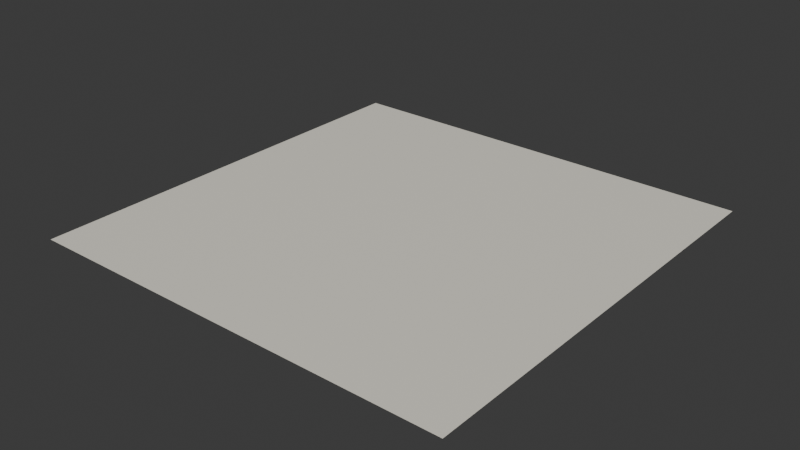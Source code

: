 # Source: conch-shell.blend  (saved by Blender 4.2.66; exported with 4.5.12 LTS)
import bpy
from mathutils import Matrix  # noqa: F401  (used for matrix-valued properties, if any)

bpy.ops.wm.read_factory_settings(use_empty=True)
scene = bpy.context.scene
scene.name = 'Scene'

# ---- images (referenced by path relative to the original .blend; pixels are not part of the script)
import os
ASSET_DIR = os.environ.get("B2B_ASSET_DIR", "")  # directory of the original .blend (textures are referenced by path, not embedded)
HERE = os.path.dirname(os.path.abspath(__file__))  # packed textures are extracted next to this script under _unpacked/

def load_image(name, relpath, width, height, colorspace="sRGB"):
    """Load a texture the original file referenced (path relative to the .blend, or extracted next to this script)."""
    p = next((c for c in (os.path.join(HERE, relpath), os.path.join(ASSET_DIR, relpath)) if relpath and os.path.exists(c)), "")
    if p:
        img = bpy.data.images.load(p, check_existing=True)
        img.name = name
    else:  # same state as the original file: an image datablock whose file is absent (Cycles renders it pink)
        img = bpy.data.images.new(name, width, height)
        img.source = "FILE"
        img.filepath = "//" + (relpath or name)
    img.colorspace_settings.name = colorspace
    return img
img_base = load_image('base', '_unpacked/base.672f339e.png', 512, 512, 'sRGB')

# ---- materials (node trees are filled in below, after node groups)
mat_conch_shell = bpy.data.materials.new('conch-shell')

# ---- material node trees
mat_conch_shell.use_nodes = True; mat_conch_shell.node_tree.nodes.clear()
_N = mat_conch_shell.node_tree.nodes; _L = mat_conch_shell.node_tree.links
n0 = _N.new('ShaderNodeBsdfPrincipled'); n0.name = 'Principled BSDF'; n0.location = (10, 300)
n1 = _N.new('ShaderNodeOutputMaterial'); n1.name = 'Material Output'; n1.location = (300, 300)
n2 = _N.new('ShaderNodeTexImage'); n2.name = 'Image Texture'; n2.location = (-440, 210)
n2.label = 'BASE COLOR'
n2.image = img_base
_L.new(n0.outputs[0], n1.inputs[0])
_L.new(n2.outputs[0], n0.inputs[0])
n1.is_active_output = True

# ---- world
world_world = bpy.data.worlds.new('World'); scene.world = world_world
world_world.use_nodes = True; world_world.node_tree.nodes.clear()
_N = world_world.node_tree.nodes; _L = world_world.node_tree.links
n0 = _N.new('ShaderNodeOutputWorld'); n0.name = 'World Output'; n0.location = (300, 300)
n1 = _N.new('ShaderNodeBackground'); n1.name = 'Background'; n1.location = (10, 300)
n1.inputs[0].default_value = (0.05088, 0.05088, 0.05088, 1.0)
_L.new(n1.outputs[0], n0.inputs[0])
n0.is_active_output = True
world_world.color = (0.05088, 0.05088, 0.05088)
world_world.sun_shadow_jitter_overblur = 0.0

# ---- meshes
me_plane = bpy.data.meshes.new('Plane')
me_plane.from_pydata([(-1.0, 1.0, 0.0), (-1.0, -1.0, 0.0), (1.0, 1.0, 0.0), (1.0, -1.0, 0.0)], [], [(0, 1, 2), (1, 3, 2)])
_uv = me_plane.uv_layers.new(name='UVMap')
_uv.uv.foreach_set('vector', [0.0, 1.0, 0.0, 0.0, 1.0, 1.0, 0.0, 0.0, 1.0, 0.0, 1.0, 1.0])
me_plane.materials.append(mat_conch_shell)
me_plane.update()
me_plane.normals_split_custom_set([tuple(v) for v in zip(*[iter([0.0, 0.0, 1.0, 0.0, 0.0, 1.0, 0.0, 0.0, 1.0, 0.0, 0.0, 1.0, 0.0, 0.0, 1.0, 0.0, 0.0, 1.0])] * 3)])

# ---- objects
ob_conch_shell = bpy.data.objects.new('conch-shell', me_plane)

# ---- transforms, parenting, visibility, modifiers, constraints
ob_conch_shell.location = (0.0, 0.0, 0.0)
ob_conch_shell.rotation_mode = 'QUATERNION'
ob_conch_shell.rotation_quaternion = (1.0, 0.0, 0.0, 0.0)

# ---- collection membership
scene.collection.objects.link(ob_conch_shell)

# ---- scene / render settings (as saved in the file)
scene.frame_start = 1; scene.frame_end = 250; scene.frame_set(1)
scene.render.engine = 'BLENDER_EEVEE_NEXT'
bpy.context.view_layer.update()

# ---- added for rendering (the .blend has no active camera and no usable light): camera, sun
cam_auto = bpy.data.cameras.new('AutoCamera')
cam_auto.lens = 50.0
cam_auto.sensor_width = 36.0
cam_auto.clip_end = 1000.0
ob_auto_camera = bpy.data.objects.new('AutoCamera', cam_auto)
scene.collection.objects.link(ob_auto_camera)
ob_auto_camera.location = (2.61693, -3.14032, 2.09354)
ob_auto_camera.rotation_euler = (1.09748, -7.21219e-08, 0.694738)
scene.camera = ob_auto_camera
light_auto_sun = bpy.data.lights.new('AutoSun', 'SUN')
light_auto_sun.energy = 3.0
light_auto_sun.angle = 0.0523599
ob_auto_sun = bpy.data.objects.new('AutoSun', light_auto_sun)
scene.collection.objects.link(ob_auto_sun)
ob_auto_sun.rotation_euler = (0.872665, 0.174533, 0.523599)
bpy.context.view_layer.update()
